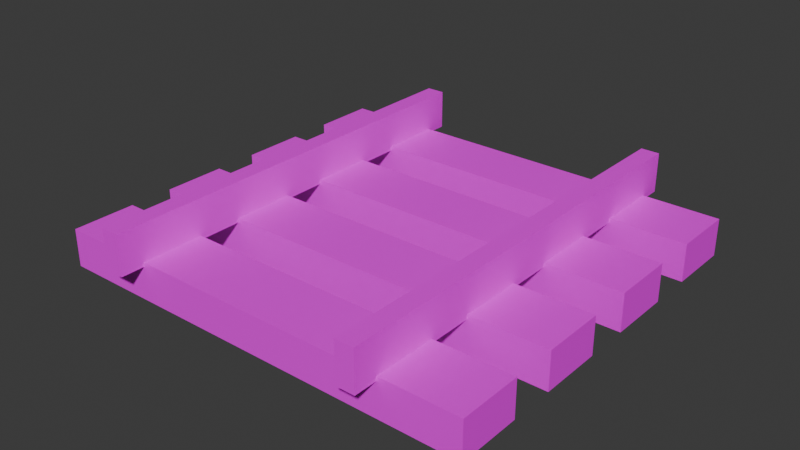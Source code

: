 # Source: strait-track.blend  (saved by Blender 4.1.24; exported with 4.5.12 LTS)
import bpy
from mathutils import Matrix  # noqa: F401  (used for matrix-valued properties, if any)

bpy.ops.wm.read_factory_settings(use_empty=True)
scene = bpy.context.scene
scene.name = 'Scene'

# ---- collections
col_collection = bpy.data.collections.new('Collection'); scene.collection.children.link(col_collection)

# ---- images (referenced by path relative to the original .blend; pixels are not part of the script)
import os
ASSET_DIR = os.environ.get("B2B_ASSET_DIR", "")  # directory of the original .blend (textures are referenced by path, not embedded)
HERE = os.path.dirname(os.path.abspath(__file__))  # packed textures are extracted next to this script under _unpacked/

def load_image(name, relpath, width, height, colorspace="sRGB"):
    """Load a texture the original file referenced (path relative to the .blend, or extracted next to this script)."""
    p = next((c for c in (os.path.join(HERE, relpath), os.path.join(ASSET_DIR, relpath)) if relpath and os.path.exists(c)), "")
    if p:
        img = bpy.data.images.load(p, check_existing=True)
        img.name = name
    else:  # same state as the original file: an image datablock whose file is absent (Cycles renders it pink)
        img = bpy.data.images.new(name, width, height)
        img.source = "FILE"
        img.filepath = "//" + (relpath or name)
    img.colorspace_settings.name = colorspace
    return img
img_track_texture_png = load_image('track-texture.png', 'track-texture.png', 1024, 1024, 'sRGB')

# ---- materials (node trees are filled in below, after node groups)
mat_traintrack = bpy.data.materials.new('traintrack')
mat_traintrack.alpha_threshold = 0.0
mat_traintrack.use_transparent_shadow = False
mat_traintrack.roughness = 0.5
mat_traintrack.line_color = (0.0, 0.0, 0.0, 1.0)

# ---- material node trees
mat_traintrack.use_nodes = True; mat_traintrack.node_tree.nodes.clear()
_N = mat_traintrack.node_tree.nodes; _L = mat_traintrack.node_tree.links
n0 = _N.new('ShaderNodeOutputMaterial'); n0.name = 'Material Output'; n0.location = (300, 300)
n1 = _N.new('ShaderNodeBsdfPrincipled'); n1.name = 'Principled BSDF'; n1.location = (10, 300)
n1.inputs[3].default_value = 1.45
n2 = _N.new('ShaderNodeTexImage'); n2.name = 'Image Texture'; n2.location = (-280, 260)
n2.image = img_track_texture_png
n2.interpolation = 'Closest'
_L.new(n1.outputs[0], n0.inputs[0])
_L.new(n2.outputs[0], n1.inputs[0])
n0.is_active_output = True

# ---- world
world_world = bpy.data.worlds.new('World'); scene.world = world_world
world_world.use_nodes = True; world_world.node_tree.nodes.clear()
_N = world_world.node_tree.nodes; _L = world_world.node_tree.links
n0 = _N.new('ShaderNodeOutputWorld'); n0.name = 'World Output'; n0.location = (300, 300)
n1 = _N.new('ShaderNodeBackground'); n1.name = 'Background'; n1.location = (10, 300)
n1.inputs[0].default_value = (0.05088, 0.05088, 0.05088, 1.0)
_L.new(n1.outputs[0], n0.inputs[0])
n0.is_active_output = True
world_world.color = (0.05088, 0.05088, 0.05088)
world_world.use_sun_shadow = False
world_world.sun_shadow_jitter_overblur = 0.0

# ---- meshes
me_cube_001 = bpy.data.meshes.new('Cube.001')
me_cube_001.from_pydata([(-1.0, -0.8923, -0.03849), (-1.0, -0.8923, 0.1351), (-1.0, -0.5995, -0.03813), (-1.0, -0.5995, 0.1354), (1.0, -0.8923, -0.03849), (1.0, -0.8923, 0.1351), (1.0, -0.5995, -0.03813), (1.0, -0.5995, 0.1354), (-1.0, -0.3946, -0.03849), (-1.0, -0.3946, 0.1351), (-1.0, -0.1018, -0.03813), (-1.0, -0.1018, 0.1354), (1.0, -0.3946, -0.03849), (1.0, -0.3946, 0.1351), (1.0, -0.1018, -0.03813), (1.0, -0.1018, 0.1354), (-1.0, 0.1032, -0.03849), (-1.0, 0.1032, 0.1351), (-1.0, 0.396, -0.03813), (-1.0, 0.396, 0.1354), (1.0, 0.1032, -0.03849), (1.0, 0.1032, 0.1351), (1.0, 0.396, -0.03813), (1.0, 0.396, 0.1354), (-1.0, 0.6009, -0.03849), (-1.0, 0.6009, 0.1351), (-1.0, 0.8937, -0.03813), (-1.0, 0.8937, 0.1354), (1.0, 0.6009, -0.03849), (1.0, 0.6009, 0.1351), (1.0, 0.8937, -0.03813), (1.0, 0.8937, 0.1354), (0.643, 1.0, 0.3007), (0.643, 1.0, 0.1161), (0.643, -1.0, 0.3007), (0.643, -1.0, 0.1161), (0.557, 1.0, 0.3007), (0.557, 1.0, 0.1161), (0.557, -1.0, 0.3007), (0.557, -1.0, 0.1161), (-0.643, 1.0, 0.3007), (-0.643, 1.0, 0.1161), (-0.643, -1.0, 0.3007), (-0.643, -1.0, 0.1161), (-0.557, 1.0, 0.3007), (-0.557, 1.0, 0.1161), (-0.557, -1.0, 0.3007), (-0.557, -1.0, 0.1161)], [], [(0, 1, 3, 2), (2, 3, 7, 6), (6, 7, 5, 4), (4, 5, 1, 0), (2, 6, 4, 0), (7, 3, 1, 5), (8, 9, 11, 10), (10, 11, 15, 14), (14, 15, 13, 12), (12, 13, 9, 8), (10, 14, 12, 8), (15, 11, 9, 13), (16, 17, 19, 18), (18, 19, 23, 22), (22, 23, 21, 20), (20, 21, 17, 16), (18, 22, 20, 16), (23, 19, 17, 21), (24, 25, 27, 26), (26, 27, 31, 30), (30, 31, 29, 28), (28, 29, 25, 24), (26, 30, 28, 24), (31, 27, 25, 29), (32, 36, 38, 34), (35, 34, 38, 39), (39, 38, 36, 37), (37, 33, 35, 39), (33, 32, 34, 35), (37, 36, 32, 33), (40, 42, 46, 44), (43, 47, 46, 42), (47, 45, 44, 46), (45, 47, 43, 41), (41, 43, 42, 40), (45, 41, 40, 44)])
_uv = me_cube_001.uv_layers.new(name='UVMap')
_uv.uv.foreach_set('vector', [0.5947, 0.0002726, 0.5079, 0.0002726, 0.5077, 0.1466, 0.5945, 0.1466, 0.3291, 0.9997, 0.4158, 0.9997, 0.4158, 0.0002726, 0.3291, 0.0002726, 0.5945, 0.2934, 0.5077, 0.2934, 0.5079, 0.1471, 0.5947, 0.1471, 0.4164, 0.0002726, 0.5031, 0.0002726, 0.5031, 0.9997, 0.4164, 0.9997, 0.1811, 0.9997, 0.1811, 0.0002726, 0.03479, 0.0002726, 0.03479, 0.9997, 0.328, 0.0002726, 0.328, 0.9997, 0.1817, 0.9997, 0.1817, 0.0002726, 0.5947, 0.0002726, 0.5079, 0.0002726, 0.5077, 0.1466, 0.5945, 0.1466, 0.3291, 0.9997, 0.4158, 0.9997, 0.4158, 0.0002726, 0.3291, 0.0002726, 0.5945, 0.2934, 0.5077, 0.2934, 0.5079, 0.1471, 0.5947, 0.1471, 0.4164, 0.0002726, 0.5031, 0.0002726, 0.5031, 0.9997, 0.4164, 0.9997, 0.1811, 0.9997, 0.1811, 0.0002726, 0.03479, 0.0002726, 0.03479, 0.9997, 0.328, 0.0002726, 0.328, 0.9997, 0.1817, 0.9997, 0.1817, 0.0002726, 0.5947, 0.0002726, 0.5079, 0.0002726, 0.5077, 0.1466, 0.5945, 0.1466, 0.3291, 0.9997, 0.4158, 0.9997, 0.4158, 0.0002726, 0.3291, 0.0002726, 0.5945, 0.2934, 0.5077, 0.2934, 0.5079, 0.1471, 0.5947, 0.1471, 0.4164, 0.0002726, 0.5031, 0.0002726, 0.5031, 0.9997, 0.4164, 0.9997, 0.1811, 0.9997, 0.1811, 0.0002726, 0.03479, 0.0002726, 0.03479, 0.9997, 0.328, 0.0002726, 0.328, 0.9997, 0.1817, 0.9997, 0.1817, 0.0002726, 0.5947, 0.0002726, 0.5079, 0.0002726, 0.5077, 0.1466, 0.5945, 0.1466, 0.3291, 0.9997, 0.4158, 0.9997, 0.4158, 0.0002726, 0.3291, 0.0002726, 0.5945, 0.2934, 0.5077, 0.2934, 0.5079, 0.1471, 0.5947, 0.1471, 0.4164, 0.0002726, 0.5031, 0.0002726, 0.5031, 0.9997, 0.4164, 0.9997, 0.1811, 0.9997, 0.1811, 0.0002726, 0.03479, 0.0002726, 0.03479, 0.9997, 0.328, 0.0002726, 0.328, 0.9997, 0.1817, 0.9997, 0.1817, 0.0002726, 0.7298, 0.002735, 0.7728, 0.002735, 0.7728, 1.002, 0.7298, 1.002, 0.6429, 0.6155, 0.6429, 0.5233, 0.6858, 0.5233, 0.6858, 0.6155, 0.9584, 0.002735, 0.8662, 0.002735, 0.8662, 1.002, 0.9584, 1.002, 0.7293, 0.002735, 0.6864, 0.002735, 0.6864, 1.002, 0.7293, 1.002, 0.8656, 1.002, 0.7734, 1.002, 0.7734, 0.002735, 0.8656, 0.002735, 0.6858, 0.7082, 0.6858, 0.616, 0.6429, 0.616, 0.6429, 0.7082, 0.7298, 0.002735, 0.7298, 1.002, 0.7728, 1.002, 0.7728, 0.002735, 0.6429, 0.6155, 0.6858, 0.6155, 0.6858, 0.5233, 0.6429, 0.5233, 0.9584, 0.002735, 0.9584, 1.002, 0.8662, 1.002, 0.8662, 0.002735, 0.7293, 0.002735, 0.7293, 1.002, 0.6864, 1.002, 0.6864, 0.002735, 0.8656, 1.002, 0.8656, 0.002735, 0.7734, 0.002735, 0.7734, 1.002, 0.6858, 0.7082, 0.6429, 0.7082, 0.6429, 0.616, 0.6858, 0.616])
me_cube_001.materials.append(mat_traintrack)
me_cube_001.use_mirror_vertex_groups = False
me_cube_001.update()

# ---- objects
ob_strait = bpy.data.objects.new('strait', me_cube_001)

# ---- transforms, parenting, visibility, modifiers, constraints
ob_strait.location = (0.0, 0.0, 0.0)
ob_strait.lock_rotation = (False, True, False)
ob_strait.lock_rotations_4d = False
ob_strait.empty_display_type = 'ARROWS'
ob_strait.lineart.crease_threshold = 0.0

# ---- collection membership
col_collection.objects.link(ob_strait)

# ---- scene / render settings (as saved in the file)
scene.frame_start = 1; scene.frame_end = 250; scene.frame_set(2)
scene.render.engine = 'BLENDER_EEVEE_NEXT'
scene.cycles.sampling_pattern = 'TABULATED_SOBOL'
scene.eevee.ray_tracing_options.trace_max_roughness = 0.0
bpy.context.view_layer.update()

# ---- added for rendering (the .blend has no active camera and no usable light): camera, sun
cam_auto = bpy.data.cameras.new('AutoCamera')
cam_auto.lens = 50.0
cam_auto.sensor_width = 36.0
cam_auto.clip_end = 1000.0
ob_auto_camera = bpy.data.objects.new('AutoCamera', cam_auto)
scene.collection.objects.link(ob_auto_camera)
ob_auto_camera.location = (2.63568, -3.16281, 2.23962)
ob_auto_camera.rotation_euler = (1.09748, -7.21219e-08, 0.694738)
scene.camera = ob_auto_camera
light_auto_sun = bpy.data.lights.new('AutoSun', 'SUN')
light_auto_sun.energy = 3.0
light_auto_sun.angle = 0.0523599
ob_auto_sun = bpy.data.objects.new('AutoSun', light_auto_sun)
scene.collection.objects.link(ob_auto_sun)
ob_auto_sun.rotation_euler = (0.872665, 0.174533, 0.523599)
bpy.context.view_layer.update()
